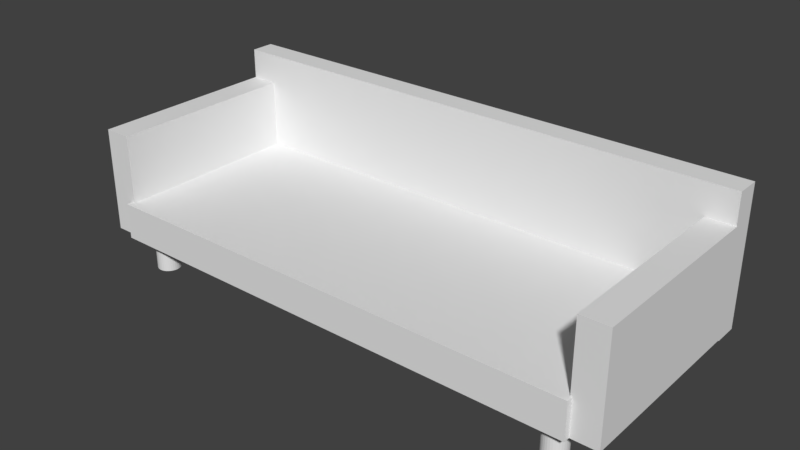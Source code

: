 # Source: Sofa.blend  (saved by Blender 2.79.0; exported with 4.5.12 LTS)
import bpy
from mathutils import Matrix  # noqa: F401  (used for matrix-valued properties, if any)

bpy.ops.wm.read_factory_settings(use_empty=True)
scene = bpy.context.scene
scene.name = 'Scene'

# ---- collections
col_collection_1 = bpy.data.collections.new('Collection 1'); scene.collection.children.link(col_collection_1)

# ---- materials (node trees are filled in below, after node groups)
mat_sofa_material = bpy.data.materials.new('Sofa_Material')
mat_sofa_material.alpha_threshold = 0.0
mat_sofa_material.use_transparent_shadow = False
mat_sofa_material.roughness = 0.5

# ---- material node trees

# ---- world
world_world = bpy.data.worlds.new('World'); scene.world = world_world
world_world.color = (0.05088, 0.05088, 0.05088)
world_world.use_sun_shadow = False
world_world.sun_shadow_jitter_overblur = 0.0
world_world.cycles.sampling_method = 'MANUAL'

# ---- meshes
me_cylinder_003 = bpy.data.meshes.new('Cylinder.003')
me_cylinder_003.from_pydata([(0.0, 1.0, -1.0), (0.0, 1.0, 1.0), (0.1951, 0.9808, -1.0), (0.1951, 0.9808, 1.0), (0.3827, 0.9239, -1.0), (0.3827, 0.9239, 1.0), (0.5556, 0.8315, -1.0), (0.5556, 0.8315, 1.0), (0.7071, 0.7071, -1.0), (0.7071, 0.7071, 1.0), (0.8315, 0.5556, -1.0), (0.8315, 0.5556, 1.0), (0.9239, 0.3827, -1.0), (0.9239, 0.3827, 1.0), (0.9808, 0.1951, -1.0), (0.9808, 0.1951, 1.0), (1.0, 7.55e-08, -1.0), (1.0, 7.55e-08, 1.0), (0.9808, -0.1951, -1.0), (0.9808, -0.1951, 1.0), (0.9239, -0.3827, -1.0), (0.9239, -0.3827, 1.0), (0.8315, -0.5556, -1.0), (0.8315, -0.5556, 1.0), (0.7071, -0.7071, -1.0), (0.7071, -0.7071, 1.0), (0.5556, -0.8315, -1.0), (0.5556, -0.8315, 1.0), (0.3827, -0.9239, -1.0), (0.3827, -0.9239, 1.0), (0.1951, -0.9808, -1.0), (0.1951, -0.9808, 1.0), (-3.258e-07, -1.0, -1.0), (-3.258e-07, -1.0, 1.0), (-0.1951, -0.9808, -1.0), (-0.1951, -0.9808, 1.0), (-0.3827, -0.9239, -1.0), (-0.3827, -0.9239, 1.0), (-0.5556, -0.8315, -1.0), (-0.5556, -0.8315, 1.0), (-0.7071, -0.7071, -1.0), (-0.7071, -0.7071, 1.0), (-0.8315, -0.5556, -1.0), (-0.8315, -0.5556, 1.0), (-0.9239, -0.3827, -1.0), (-0.9239, -0.3827, 1.0), (-0.9808, -0.1951, -1.0), (-0.9808, -0.1951, 1.0), (-1.0, 9.656e-07, -1.0), (-1.0, 9.656e-07, 1.0), (-0.9808, 0.1951, -1.0), (-0.9808, 0.1951, 1.0), (-0.9239, 0.3827, -1.0), (-0.9239, 0.3827, 1.0), (-0.8315, 0.5556, -1.0), (-0.8315, 0.5556, 1.0), (-0.7071, 0.7071, -1.0), (-0.7071, 0.7071, 1.0), (-0.5556, 0.8315, -1.0), (-0.5556, 0.8315, 1.0), (-0.3827, 0.9239, -1.0), (-0.3827, 0.9239, 1.0), (-0.1951, 0.9808, -1.0), (-0.1951, 0.9808, 1.0), (-38.55, 1.0, -1.0), (-38.55, 1.0, 1.0), (-38.36, 0.9808, -1.0), (-38.36, 0.9808, 1.0), (-38.17, 0.9239, -1.0), (-38.17, 0.9239, 1.0), (-38.0, 0.8315, -1.0), (-38.0, 0.8315, 1.0), (-37.85, 0.7071, -1.0), (-37.85, 0.7071, 1.0), (-37.72, 0.5556, -1.0), (-37.72, 0.5556, 1.0), (-37.63, 0.3827, -1.0), (-37.63, 0.3827, 1.0), (-37.57, 0.1951, -1.0), (-37.57, 0.1951, 1.0), (-37.55, -4.013e-07, -1.0), (-37.55, -4.013e-07, 1.0), (-37.57, -0.1951, -1.0), (-37.57, -0.1951, 1.0), (-37.63, -0.3827, -1.0), (-37.63, -0.3827, 1.0), (-37.72, -0.5556, -1.0), (-37.72, -0.5556, 1.0), (-37.85, -0.7071, -1.0), (-37.85, -0.7071, 1.0), (-38.0, -0.8315, -1.0), (-38.0, -0.8315, 1.0), (-38.17, -0.9239, -1.0), (-38.17, -0.9239, 1.0), (-38.36, -0.9808, -1.0), (-38.36, -0.9808, 1.0), (-38.55, -1.0, -1.0), (-38.55, -1.0, 1.0), (-38.75, -0.9808, -1.0), (-38.75, -0.9808, 1.0), (-38.94, -0.9239, -1.0), (-38.94, -0.9239, 1.0), (-39.11, -0.8315, -1.0), (-39.11, -0.8315, 1.0), (-39.26, -0.7071, -1.0), (-39.26, -0.7071, 1.0), (-39.38, -0.5556, -1.0), (-39.38, -0.5556, 1.0), (-39.48, -0.3827, -1.0), (-39.48, -0.3827, 1.0), (-39.53, -0.1951, -1.0), (-39.53, -0.1951, 1.0), (-39.55, 4.888e-07, -1.0), (-39.55, 4.888e-07, 1.0), (-39.53, 0.1951, -1.0), (-39.53, 0.1951, 1.0), (-39.48, 0.3827, -1.0), (-39.48, 0.3827, 1.0), (-39.38, 0.5556, -1.0), (-39.38, 0.5556, 1.0), (-39.26, 0.7071, -1.0), (-39.26, 0.7071, 1.0), (-39.11, 0.8315, -1.0), (-39.11, 0.8315, 1.0), (-38.94, 0.9239, -1.0), (-38.94, 0.9239, 1.0), (-38.75, 0.9808, -1.0), (-38.75, 0.9808, 1.0), (-38.55, 14.08, -1.0), (-38.55, 14.08, 1.0), (-38.36, 14.06, -1.0), (-38.36, 14.06, 1.0), (-38.17, 14.0, -1.0), (-38.17, 14.0, 1.0), (-38.0, 13.91, -1.0), (-38.0, 13.91, 1.0), (-37.85, 13.79, -1.0), (-37.85, 13.79, 1.0), (-37.72, 13.63, -1.0), (-37.72, 13.63, 1.0), (-37.63, 13.46, -1.0), (-37.63, 13.46, 1.0), (-37.57, 13.27, -1.0), (-37.57, 13.27, 1.0), (-37.55, 13.08, -1.0), (-37.55, 13.08, 1.0), (-37.57, 12.88, -1.0), (-37.57, 12.88, 1.0), (-37.63, 12.7, -1.0), (-37.63, 12.7, 1.0), (-37.72, 12.52, -1.0), (-37.72, 12.52, 1.0), (-37.85, 12.37, -1.0), (-37.85, 12.37, 1.0), (-38.0, 12.25, -1.0), (-38.0, 12.25, 1.0), (-38.17, 12.16, -1.0), (-38.17, 12.16, 1.0), (-38.36, 12.1, -1.0), (-38.36, 12.1, 1.0), (-38.55, 12.08, -1.0), (-38.55, 12.08, 1.0), (-38.75, 12.1, -1.0), (-38.75, 12.1, 1.0), (-38.94, 12.16, -1.0), (-38.94, 12.16, 1.0), (-39.11, 12.25, -1.0), (-39.11, 12.25, 1.0), (-39.26, 12.37, -1.0), (-39.26, 12.37, 1.0), (-39.38, 12.52, -1.0), (-39.38, 12.52, 1.0), (-39.48, 12.7, -1.0), (-39.48, 12.7, 1.0), (-39.53, 12.88, -1.0), (-39.53, 12.88, 1.0), (-39.55, 13.08, -1.0), (-39.55, 13.08, 1.0), (-39.53, 13.27, -1.0), (-39.53, 13.27, 1.0), (-39.48, 13.46, -1.0), (-39.48, 13.46, 1.0), (-39.38, 13.63, -1.0), (-39.38, 13.63, 1.0), (-39.26, 13.79, -1.0), (-39.26, 13.79, 1.0), (-39.11, 13.91, -1.0), (-39.11, 13.91, 1.0), (-38.94, 14.0, -1.0), (-38.94, 14.0, 1.0), (-38.75, 14.06, -1.0), (-38.75, 14.06, 1.0), (-0.175, 14.08, -1.0), (-0.175, 14.08, 1.0), (0.02008, 14.06, -1.0), (0.02008, 14.06, 1.0), (0.2077, 14.0, -1.0), (0.2077, 14.0, 1.0), (0.3806, 13.91, -1.0), (0.3806, 13.91, 1.0), (0.5321, 13.79, -1.0), (0.5321, 13.79, 1.0), (0.6565, 13.63, -1.0), (0.6565, 13.63, 1.0), (0.7489, 13.46, -1.0), (0.7489, 13.46, 1.0), (0.8058, 13.27, -1.0), (0.8058, 13.27, 1.0), (0.825, 13.08, -1.0), (0.825, 13.08, 1.0), (0.8058, 12.88, -1.0), (0.8058, 12.88, 1.0), (0.7489, 12.7, -1.0), (0.7489, 12.7, 1.0), (0.6565, 12.52, -1.0), (0.6565, 12.52, 1.0), (0.5321, 12.37, -1.0), (0.5321, 12.37, 1.0), (0.3806, 12.25, -1.0), (0.3806, 12.25, 1.0), (0.2077, 12.16, -1.0), (0.2077, 12.16, 1.0), (0.02008, 12.1, -1.0), (0.02008, 12.1, 1.0), (-0.175, 12.08, -1.0), (-0.175, 12.08, 1.0), (-0.3701, 12.1, -1.0), (-0.3701, 12.1, 1.0), (-0.5577, 12.16, -1.0), (-0.5577, 12.16, 1.0), (-0.7306, 12.25, -1.0), (-0.7306, 12.25, 1.0), (-0.8821, 12.37, -1.0), (-0.8821, 12.37, 1.0), (-1.006, 12.52, -1.0), (-1.006, 12.52, 1.0), (-1.099, 12.7, -1.0), (-1.099, 12.7, 1.0), (-1.156, 12.88, -1.0), (-1.156, 12.88, 1.0), (-1.175, 13.08, -1.0), (-1.175, 13.08, 1.0), (-1.156, 13.27, -1.0), (-1.156, 13.27, 1.0), (-1.099, 13.46, -1.0), (-1.099, 13.46, 1.0), (-1.006, 13.63, -1.0), (-1.006, 13.63, 1.0), (-0.8821, 13.79, -1.0), (-0.8821, 13.79, 1.0), (-0.7306, 13.91, -1.0), (-0.7306, 13.91, 1.0), (-0.5577, 14.0, -1.0), (-0.5577, 14.0, 1.0), (-0.3701, 14.06, -1.0), (-0.3701, 14.06, 1.0), (-40.64, -2.059, 0.7579), (-40.64, -2.059, 2.718), (-40.64, 14.91, 0.7579), (-40.64, 14.91, 2.718), (1.82, -2.059, 0.7579), (1.82, -2.059, 2.718), (1.82, 14.91, 0.7579), (1.82, 14.91, 2.718), (1.678, -1.56, 0.7859), (1.678, -1.56, 6.453), (1.678, 15.01, 0.7859), (1.678, 15.01, 6.453), (4.056, -1.56, 0.7859), (4.056, -1.56, 6.453), (4.056, 15.01, 0.7859), (4.056, 15.01, 6.453), (-42.63, 14.86, 0.6991), (-42.63, 14.86, 8.11), (-42.63, 16.93, 0.6991), (-42.63, 16.93, 8.11), (4.033, 14.86, 0.6991), (4.033, 14.86, 8.11), (4.033, 16.93, 0.6991), (4.033, 16.93, 8.11), (-42.69, -1.56, 0.7859), (-42.69, -1.56, 6.453), (-42.69, 15.01, 0.7859), (-42.69, 15.01, 6.453), (-40.31, -1.56, 0.7859), (-40.31, -1.56, 6.453), (-40.31, 15.01, 0.7859), (-40.31, 15.01, 6.453)], [], [(0, 1, 3, 2), (2, 3, 5, 4), (4, 5, 7, 6), (6, 7, 9, 8), (8, 9, 11, 10), (10, 11, 13, 12), (12, 13, 15, 14), (14, 15, 17, 16), (16, 17, 19, 18), (18, 19, 21, 20), (20, 21, 23, 22), (22, 23, 25, 24), (24, 25, 27, 26), (26, 27, 29, 28), (28, 29, 31, 30), (30, 31, 33, 32), (32, 33, 35, 34), (34, 35, 37, 36), (36, 37, 39, 38), (38, 39, 41, 40), (40, 41, 43, 42), (42, 43, 45, 44), (44, 45, 47, 46), (46, 47, 49, 48), (48, 49, 51, 50), (50, 51, 53, 52), (52, 53, 55, 54), (54, 55, 57, 56), (56, 57, 59, 58), (58, 59, 61, 60), (3, 1, 63, 61, 59, 57, 55, 53, 51, 49, 47, 45, 43, 41, 39, 37, 35, 33, 31, 29, 27, 25, 23, 21, 19, 17, 15, 13, 11, 9, 7, 5), (60, 61, 63, 62), (62, 63, 1, 0), (0, 2, 4, 6, 8, 10, 12, 14, 16, 18, 20, 22, 24, 26, 28, 30, 32, 34, 36, 38, 40, 42, 44, 46, 48, 50, 52, 54, 56, 58, 60, 62), (64, 65, 67, 66), (66, 67, 69, 68), (68, 69, 71, 70), (70, 71, 73, 72), (72, 73, 75, 74), (74, 75, 77, 76), (76, 77, 79, 78), (78, 79, 81, 80), (80, 81, 83, 82), (82, 83, 85, 84), (84, 85, 87, 86), (86, 87, 89, 88), (88, 89, 91, 90), (90, 91, 93, 92), (92, 93, 95, 94), (94, 95, 97, 96), (96, 97, 99, 98), (98, 99, 101, 100), (100, 101, 103, 102), (102, 103, 105, 104), (104, 105, 107, 106), (106, 107, 109, 108), (108, 109, 111, 110), (110, 111, 113, 112), (112, 113, 115, 114), (114, 115, 117, 116), (116, 117, 119, 118), (118, 119, 121, 120), (120, 121, 123, 122), (122, 123, 125, 124), (67, 65, 127, 125, 123, 121, 119, 117, 115, 113, 111, 109, 107, 105, 103, 101, 99, 97, 95, 93, 91, 89, 87, 85, 83, 81, 79, 77, 75, 73, 71, 69), (124, 125, 127, 126), (126, 127, 65, 64), (64, 66, 68, 70, 72, 74, 76, 78, 80, 82, 84, 86, 88, 90, 92, 94, 96, 98, 100, 102, 104, 106, 108, 110, 112, 114, 116, 118, 120, 122, 124, 126), (128, 129, 131, 130), (130, 131, 133, 132), (132, 133, 135, 134), (134, 135, 137, 136), (136, 137, 139, 138), (138, 139, 141, 140), (140, 141, 143, 142), (142, 143, 145, 144), (144, 145, 147, 146), (146, 147, 149, 148), (148, 149, 151, 150), (150, 151, 153, 152), (152, 153, 155, 154), (154, 155, 157, 156), (156, 157, 159, 158), (158, 159, 161, 160), (160, 161, 163, 162), (162, 163, 165, 164), (164, 165, 167, 166), (166, 167, 169, 168), (168, 169, 171, 170), (170, 171, 173, 172), (172, 173, 175, 174), (174, 175, 177, 176), (176, 177, 179, 178), (178, 179, 181, 180), (180, 181, 183, 182), (182, 183, 185, 184), (184, 185, 187, 186), (186, 187, 189, 188), (131, 129, 191, 189, 187, 185, 183, 181, 179, 177, 175, 173, 171, 169, 167, 165, 163, 161, 159, 157, 155, 153, 151, 149, 147, 145, 143, 141, 139, 137, 135, 133), (188, 189, 191, 190), (190, 191, 129, 128), (128, 130, 132, 134, 136, 138, 140, 142, 144, 146, 148, 150, 152, 154, 156, 158, 160, 162, 164, 166, 168, 170, 172, 174, 176, 178, 180, 182, 184, 186, 188, 190), (192, 193, 195, 194), (194, 195, 197, 196), (196, 197, 199, 198), (198, 199, 201, 200), (200, 201, 203, 202), (202, 203, 205, 204), (204, 205, 207, 206), (206, 207, 209, 208), (208, 209, 211, 210), (210, 211, 213, 212), (212, 213, 215, 214), (214, 215, 217, 216), (216, 217, 219, 218), (218, 219, 221, 220), (220, 221, 223, 222), (222, 223, 225, 224), (224, 225, 227, 226), (226, 227, 229, 228), (228, 229, 231, 230), (230, 231, 233, 232), (232, 233, 235, 234), (234, 235, 237, 236), (236, 237, 239, 238), (238, 239, 241, 240), (240, 241, 243, 242), (242, 243, 245, 244), (244, 245, 247, 246), (246, 247, 249, 248), (248, 249, 251, 250), (250, 251, 253, 252), (195, 193, 255, 253, 251, 249, 247, 245, 243, 241, 239, 237, 235, 233, 231, 229, 227, 225, 223, 221, 219, 217, 215, 213, 211, 209, 207, 205, 203, 201, 199, 197), (252, 253, 255, 254), (254, 255, 193, 192), (192, 194, 196, 198, 200, 202, 204, 206, 208, 210, 212, 214, 216, 218, 220, 222, 224, 226, 228, 230, 232, 234, 236, 238, 240, 242, 244, 246, 248, 250, 252, 254), (256, 257, 259, 258), (258, 259, 263, 262), (262, 263, 261, 260), (260, 261, 257, 256), (258, 262, 260, 256), (263, 259, 257, 261), (264, 265, 267, 266), (266, 267, 271, 270), (270, 271, 269, 268), (268, 269, 265, 264), (266, 270, 268, 264), (271, 267, 265, 269), (272, 273, 275, 274), (274, 275, 279, 278), (278, 279, 277, 276), (276, 277, 273, 272), (274, 278, 276, 272), (279, 275, 273, 277), (280, 281, 283, 282), (282, 283, 287, 286), (286, 287, 285, 284), (284, 285, 281, 280), (282, 286, 284, 280), (287, 283, 281, 285)])
_uv = me_cylinder_003.uv_layers.new(name='UVMap')
_uv.uv.foreach_set('vector', [0.645, 0.8524, 0.645, 0.8187, 0.6481, 0.8187, 0.6481, 0.8524, 0.6481, 0.8524, 0.6481, 0.8187, 0.6511, 0.8187, 0.6511, 0.8524, 0.6511, 0.8524, 0.6511, 0.8187, 0.6539, 0.8187, 0.6539, 0.8524, 0.6539, 0.8524, 0.6539, 0.8187, 0.6563, 0.8187, 0.6563, 0.8524, 0.5658, 0.8524, 0.5658, 0.8187, 0.5682, 0.8187, 0.5682, 0.8524, 0.5682, 0.8524, 0.5682, 0.8187, 0.5709, 0.8187, 0.5709, 0.8524, 0.5709, 0.8524, 0.5709, 0.8187, 0.5739, 0.8187, 0.5739, 0.8524, 0.5739, 0.8524, 0.5739, 0.8187, 0.5771, 0.8187, 0.5771, 0.8524, 0.5771, 0.8524, 0.5771, 0.8187, 0.5802, 0.8187, 0.5802, 0.8524, 0.5802, 0.8524, 0.5802, 0.8187, 0.5832, 0.8187, 0.5832, 0.8524, 0.5832, 0.8524, 0.5832, 0.8187, 0.586, 0.8187, 0.586, 0.8524, 0.586, 0.8524, 0.586, 0.8187, 0.5884, 0.8187, 0.5884, 0.8524, 0.5884, 0.8524, 0.5884, 0.8187, 0.5908, 0.8187, 0.5908, 0.8524, 0.5908, 0.8524, 0.5908, 0.8187, 0.5936, 0.8187, 0.5936, 0.8524, 0.5936, 0.8524, 0.5936, 0.8187, 0.5966, 0.8187, 0.5966, 0.8524, 0.5966, 0.8524, 0.5966, 0.8187, 0.5997, 0.8187, 0.5997, 0.8524, 0.5997, 0.8524, 0.5997, 0.8187, 0.6028, 0.8187, 0.6028, 0.8524, 0.6028, 0.8524, 0.6028, 0.8187, 0.6058, 0.8187, 0.6058, 0.8524, 0.6058, 0.8524, 0.6058, 0.8187, 0.6086, 0.8187, 0.6086, 0.8524, 0.6086, 0.8524, 0.6086, 0.8187, 0.611, 0.8187, 0.611, 0.8524, 0.5658, 0.8187, 0.5658, 0.8524, 0.5633, 0.8524, 0.5633, 0.8187, 0.5633, 0.8187, 0.5633, 0.8524, 0.5606, 0.8524, 0.5606, 0.8187, 0.5606, 0.8187, 0.5606, 0.8524, 0.5576, 0.8524, 0.5576, 0.8187, 0.5576, 0.8187, 0.5576, 0.8524, 0.5544, 0.8524, 0.5544, 0.8187, 0.5544, 0.8187, 0.5544, 0.8524, 0.5513, 0.8524, 0.5513, 0.8187, 0.5513, 0.8187, 0.5513, 0.8524, 0.5483, 0.8524, 0.5483, 0.8187, 0.5483, 0.8187, 0.5483, 0.8524, 0.5455, 0.8524, 0.5455, 0.8187, 0.5455, 0.8187, 0.5455, 0.8524, 0.5431, 0.8524, 0.5431, 0.8187, 0.6337, 0.8524, 0.6337, 0.8187, 0.6361, 0.8187, 0.6361, 0.8524, 0.6361, 0.8524, 0.6361, 0.8187, 0.6388, 0.8187, 0.6388, 0.8524, 0.653, 0.8187, 0.65, 0.8181, 0.6471, 0.8168, 0.6445, 0.815, 0.6422, 0.8126, 0.6405, 0.8099, 0.6393, 0.8068, 0.6387, 0.8036, 0.6387, 0.8003, 0.6393, 0.7971, 0.6405, 0.794, 0.6422, 0.7913, 0.6445, 0.789, 0.6471, 0.7871, 0.65, 0.7859, 0.653, 0.7852, 0.6562, 0.7852, 0.6593, 0.7859, 0.6622, 0.7871, 0.6648, 0.789, 0.667, 0.7913, 0.6687, 0.794, 0.6699, 0.7971, 0.6705, 0.8003, 0.6705, 0.8036, 0.6699, 0.8068, 0.6687, 0.8099, 0.667, 0.8126, 0.6648, 0.815, 0.6622, 0.8168, 0.6593, 0.8181, 0.6562, 0.8187, 0.6388, 0.8524, 0.6388, 0.8187, 0.6419, 0.8187, 0.6419, 0.8524, 0.6419, 0.8524, 0.6419, 0.8187, 0.645, 0.8187, 0.645, 0.8524, 0.6068, 0.8003, 0.6074, 0.7971, 0.6086, 0.794, 0.6104, 0.7913, 0.6126, 0.789, 0.6152, 0.7871, 0.6181, 0.7859, 0.6212, 0.7852, 0.6243, 0.7852, 0.6274, 0.7859, 0.6303, 0.7871, 0.6329, 0.789, 0.6351, 0.7913, 0.6369, 0.794, 0.6381, 0.7971, 0.6387, 0.8003, 0.6387, 0.8036, 0.6381, 0.8068, 0.6369, 0.8099, 0.6351, 0.8126, 0.6329, 0.815, 0.6303, 0.8168, 0.6274, 0.8181, 0.6243, 0.8187, 0.6212, 0.8187, 0.6181, 0.8181, 0.6152, 0.8168, 0.6126, 0.815, 0.6104, 0.8126, 0.6086, 0.8099, 0.6074, 0.8068, 0.6068, 0.8036, 0.4964, 0.8435, 0.4964, 0.8099, 0.4995, 0.8099, 0.4995, 0.8435, 0.4995, 0.8435, 0.4995, 0.8099, 0.5025, 0.8099, 0.5025, 0.8435, 0.5025, 0.8435, 0.5025, 0.8099, 0.5053, 0.8099, 0.5053, 0.8435, 0.5053, 0.8435, 0.5053, 0.8099, 0.5077, 0.8099, 0.5077, 0.8435, 0.4172, 0.8099, 0.4172, 0.8435, 0.4148, 0.8435, 0.4148, 0.8099, 0.4148, 0.8099, 0.4148, 0.8435, 0.412, 0.8435, 0.412, 0.8099, 0.412, 0.8099, 0.412, 0.8435, 0.409, 0.8435, 0.409, 0.8099, 0.409, 0.8099, 0.409, 0.8435, 0.4059, 0.8435, 0.4059, 0.8099, 0.4059, 0.8099, 0.4059, 0.8435, 0.4027, 0.8435, 0.4027, 0.8099, 0.4027, 0.8099, 0.4027, 0.8435, 0.3997, 0.8435, 0.3997, 0.8099, 0.3997, 0.8099, 0.3997, 0.8435, 0.397, 0.8435, 0.397, 0.8099, 0.397, 0.8099, 0.397, 0.8435, 0.3946, 0.8435, 0.3946, 0.8099, 0.5304, 0.8099, 0.5304, 0.8435, 0.5279, 0.8435, 0.5279, 0.8099, 0.5279, 0.8099, 0.5279, 0.8435, 0.5252, 0.8435, 0.5252, 0.8099, 0.5252, 0.8099, 0.5252, 0.8435, 0.5222, 0.8435, 0.5222, 0.8099, 0.5222, 0.8099, 0.5222, 0.8435, 0.519, 0.8435, 0.519, 0.8099, 0.519, 0.8099, 0.519, 0.8435, 0.5159, 0.8435, 0.5159, 0.8099, 0.5159, 0.8099, 0.5159, 0.8435, 0.5129, 0.8435, 0.5129, 0.8099, 0.5129, 0.8099, 0.5129, 0.8435, 0.5102, 0.8435, 0.5102, 0.8099, 0.5102, 0.8099, 0.5102, 0.8435, 0.5077, 0.8435, 0.5077, 0.8099, 0.3719, 0.8435, 0.3719, 0.8099, 0.3743, 0.8099, 0.3743, 0.8435, 0.3743, 0.8435, 0.3743, 0.8099, 0.3771, 0.8099, 0.3771, 0.8435, 0.3771, 0.8435, 0.3771, 0.8099, 0.3801, 0.8099, 0.3801, 0.8435, 0.3801, 0.8435, 0.3801, 0.8099, 0.3832, 0.8099, 0.3832, 0.8435, 0.3832, 0.8435, 0.3832, 0.8099, 0.3864, 0.8099, 0.3864, 0.8435, 0.3864, 0.8435, 0.3864, 0.8099, 0.3894, 0.8099, 0.3894, 0.8435, 0.3894, 0.8435, 0.3894, 0.8099, 0.3921, 0.8099, 0.3921, 0.8435, 0.3921, 0.8435, 0.3921, 0.8099, 0.3946, 0.8099, 0.3946, 0.8435, 0.4851, 0.8435, 0.4851, 0.8099, 0.4875, 0.8099, 0.4875, 0.8435, 0.4875, 0.8435, 0.4875, 0.8099, 0.4903, 0.8099, 0.4903, 0.8435, 0.5744, 0.8068, 0.5732, 0.8099, 0.5714, 0.8126, 0.5692, 0.815, 0.5666, 0.8168, 0.5637, 0.8181, 0.5606, 0.8187, 0.5575, 0.8187, 0.5544, 0.8181, 0.5515, 0.8168, 0.5489, 0.815, 0.5467, 0.8126, 0.5449, 0.8099, 0.5437, 0.8068, 0.5431, 0.8036, 0.5431, 0.8003, 0.5437, 0.7971, 0.5449, 0.794, 0.5467, 0.7913, 0.5489, 0.789, 0.5515, 0.7871, 0.5544, 0.7859, 0.5575, 0.7852, 0.5606, 0.7852, 0.5637, 0.7859, 0.5666, 0.7871, 0.5692, 0.789, 0.5714, 0.7913, 0.5732, 0.794, 0.5744, 0.7971, 0.575, 0.8003, 0.575, 0.8036, 0.4903, 0.8435, 0.4903, 0.8099, 0.4933, 0.8099, 0.4933, 0.8435, 0.4933, 0.8435, 0.4933, 0.8099, 0.4964, 0.8099, 0.4964, 0.8435, 0.7259, 0.8168, 0.723, 0.8181, 0.7199, 0.8187, 0.7168, 0.8187, 0.7137, 0.8181, 0.7108, 0.8168, 0.7082, 0.815, 0.706, 0.8126, 0.7042, 0.8099, 0.703, 0.8068, 0.7024, 0.8036, 0.7024, 0.8003, 0.703, 0.7971, 0.7042, 0.794, 0.706, 0.7913, 0.7082, 0.789, 0.7108, 0.7871, 0.7137, 0.7859, 0.7168, 0.7852, 0.7199, 0.7852, 0.723, 0.7859, 0.7259, 0.7871, 0.7285, 0.789, 0.7307, 0.7913, 0.7324, 0.794, 0.7336, 0.7971, 0.7343, 0.8003, 0.7343, 0.8036, 0.7336, 0.8068, 0.7324, 0.8099, 0.7307, 0.8126, 0.7285, 0.815, 0.7355, 0.8524, 0.7355, 0.8187, 0.7386, 0.8187, 0.7386, 0.8524, 0.7386, 0.8524, 0.7386, 0.8187, 0.7416, 0.8187, 0.7416, 0.8524, 0.7416, 0.8524, 0.7416, 0.8187, 0.7444, 0.8187, 0.7444, 0.8524, 0.7444, 0.8524, 0.7444, 0.8187, 0.7468, 0.8187, 0.7468, 0.8524, 0.6337, 0.8187, 0.6337, 0.8524, 0.6312, 0.8524, 0.6312, 0.8187, 0.6312, 0.8187, 0.6312, 0.8524, 0.6285, 0.8524, 0.6285, 0.8187, 0.6285, 0.8187, 0.6285, 0.8524, 0.6255, 0.8524, 0.6255, 0.8187, 0.6255, 0.8187, 0.6255, 0.8524, 0.6223, 0.8524, 0.6223, 0.8187, 0.6223, 0.8187, 0.6223, 0.8524, 0.6192, 0.8524, 0.6192, 0.8187, 0.6192, 0.8187, 0.6192, 0.8524, 0.6162, 0.8524, 0.6162, 0.8187, 0.6162, 0.8187, 0.6162, 0.8524, 0.6134, 0.8524, 0.6134, 0.8187, 0.6134, 0.8187, 0.6134, 0.8524, 0.611, 0.8524, 0.611, 0.8187, 0.7016, 0.8524, 0.7016, 0.8187, 0.704, 0.8187, 0.704, 0.8524, 0.704, 0.8524, 0.704, 0.8187, 0.7068, 0.8187, 0.7068, 0.8524, 0.7068, 0.8524, 0.7068, 0.8187, 0.7098, 0.8187, 0.7098, 0.8524, 0.7098, 0.8524, 0.7098, 0.8187, 0.7129, 0.8187, 0.7129, 0.8524, 0.7129, 0.8524, 0.7129, 0.8187, 0.716, 0.8187, 0.716, 0.8524, 0.716, 0.8524, 0.716, 0.8187, 0.719, 0.8187, 0.719, 0.8524, 0.719, 0.8524, 0.719, 0.8187, 0.7218, 0.8187, 0.7218, 0.8524, 0.7218, 0.8524, 0.7218, 0.8187, 0.7242, 0.8187, 0.7242, 0.8524, 0.4172, 0.8435, 0.4172, 0.8099, 0.4196, 0.8099, 0.4196, 0.8435, 0.4196, 0.8435, 0.4196, 0.8099, 0.4224, 0.8099, 0.4224, 0.8435, 0.4224, 0.8435, 0.4224, 0.8099, 0.4254, 0.8099, 0.4254, 0.8435, 0.4254, 0.8435, 0.4254, 0.8099, 0.4285, 0.8099, 0.4285, 0.8435, 0.4285, 0.8435, 0.4285, 0.8099, 0.4316, 0.8099, 0.4316, 0.8435, 0.4316, 0.8435, 0.4316, 0.8099, 0.4346, 0.8099, 0.4346, 0.8435, 0.4346, 0.8435, 0.4346, 0.8099, 0.4374, 0.8099, 0.4374, 0.8435, 0.4374, 0.8435, 0.4374, 0.8099, 0.4398, 0.8099, 0.4398, 0.8435, 0.7242, 0.8524, 0.7242, 0.8187, 0.7266, 0.8187, 0.7266, 0.8524, 0.7266, 0.8524, 0.7266, 0.8187, 0.7294, 0.8187, 0.7294, 0.8524, 0.7349, 0.8068, 0.7343, 0.8036, 0.7343, 0.8003, 0.7349, 0.7971, 0.7361, 0.794, 0.7378, 0.7913, 0.74, 0.789, 0.7426, 0.7871, 0.7455, 0.7859, 0.7486, 0.7852, 0.7518, 0.7852, 0.7548, 0.7859, 0.7577, 0.7871, 0.7603, 0.789, 0.7626, 0.7913, 0.7643, 0.794, 0.7655, 0.7971, 0.7661, 0.8003, 0.7661, 0.8036, 0.7655, 0.8068, 0.7643, 0.8099, 0.7626, 0.8126, 0.7603, 0.815, 0.7577, 0.8168, 0.7548, 0.8181, 0.7518, 0.8187, 0.7486, 0.8187, 0.7455, 0.8181, 0.7426, 0.8168, 0.74, 0.815, 0.7378, 0.8126, 0.7361, 0.8099, 0.7294, 0.8524, 0.7294, 0.8187, 0.7324, 0.8187, 0.7324, 0.8524, 0.7324, 0.8524, 0.7324, 0.8187, 0.7355, 0.8187, 0.7355, 0.8524, 0.7661, 0.8003, 0.7667, 0.7971, 0.7679, 0.794, 0.7697, 0.7913, 0.7719, 0.789, 0.7745, 0.7871, 0.7774, 0.7859, 0.7805, 0.7852, 0.7836, 0.7852, 0.7867, 0.7859, 0.7896, 0.7871, 0.7922, 0.789, 0.7944, 0.7913, 0.7962, 0.794, 0.7974, 0.7971, 0.798, 0.8003, 0.798, 0.8036, 0.7974, 0.8068, 0.7962, 0.8099, 0.7944, 0.8126, 0.7922, 0.815, 0.7896, 0.8168, 0.7867, 0.8181, 0.7836, 0.8187, 0.7805, 0.8187, 0.7774, 0.8181, 0.7745, 0.8168, 0.7719, 0.815, 0.7697, 0.8126, 0.7679, 0.8099, 0.7667, 0.8068, 0.7661, 0.8036, 0.4738, 0.8099, 0.4738, 0.8435, 0.4707, 0.8435, 0.4707, 0.8099, 0.4707, 0.8099, 0.4707, 0.8435, 0.4676, 0.8435, 0.4676, 0.8099, 0.4676, 0.8099, 0.4676, 0.8435, 0.4649, 0.8435, 0.4649, 0.8099, 0.4649, 0.8099, 0.4649, 0.8435, 0.4625, 0.8435, 0.4625, 0.8099, 0.6563, 0.8524, 0.6563, 0.8187, 0.6587, 0.8187, 0.6587, 0.8524, 0.6587, 0.8524, 0.6587, 0.8187, 0.6615, 0.8187, 0.6615, 0.8524, 0.6615, 0.8524, 0.6615, 0.8187, 0.6645, 0.8187, 0.6645, 0.8524, 0.6645, 0.8524, 0.6645, 0.8187, 0.6676, 0.8187, 0.6676, 0.8524, 0.6676, 0.8524, 0.6676, 0.8187, 0.6707, 0.8187, 0.6707, 0.8524, 0.6707, 0.8524, 0.6707, 0.8187, 0.6737, 0.8187, 0.6737, 0.8524, 0.6737, 0.8524, 0.6737, 0.8187, 0.6765, 0.8187, 0.6765, 0.8524, 0.6765, 0.8524, 0.6765, 0.8187, 0.6789, 0.8187, 0.6789, 0.8524, 0.4398, 0.8435, 0.4398, 0.8099, 0.4422, 0.8099, 0.4422, 0.8435, 0.4422, 0.8435, 0.4422, 0.8099, 0.445, 0.8099, 0.445, 0.8435, 0.445, 0.8435, 0.445, 0.8099, 0.448, 0.8099, 0.448, 0.8435, 0.448, 0.8435, 0.448, 0.8099, 0.4511, 0.8099, 0.4511, 0.8435, 0.4511, 0.8435, 0.4511, 0.8099, 0.4543, 0.8099, 0.4543, 0.8435, 0.4543, 0.8435, 0.4543, 0.8099, 0.4573, 0.8099, 0.4573, 0.8435, 0.4573, 0.8435, 0.4573, 0.8099, 0.46, 0.8099, 0.46, 0.8435, 0.46, 0.8435, 0.46, 0.8099, 0.4625, 0.8099, 0.4625, 0.8435, 0.6789, 0.8524, 0.6789, 0.8187, 0.6814, 0.8187, 0.6814, 0.8524, 0.6814, 0.8524, 0.6814, 0.8187, 0.6841, 0.8187, 0.6841, 0.8524, 0.6841, 0.8524, 0.6841, 0.8187, 0.6871, 0.8187, 0.6871, 0.8524, 0.6871, 0.8524, 0.6871, 0.8187, 0.6902, 0.8187, 0.6902, 0.8524, 0.6902, 0.8524, 0.6902, 0.8187, 0.6934, 0.8187, 0.6934, 0.8524, 0.6934, 0.8524, 0.6934, 0.8187, 0.6964, 0.8187, 0.6964, 0.8524, 0.6964, 0.8524, 0.6964, 0.8187, 0.6991, 0.8187, 0.6991, 0.8524, 0.6991, 0.8524, 0.6991, 0.8187, 0.7016, 0.8187, 0.7016, 0.8524, 0.4851, 0.8099, 0.4851, 0.8435, 0.4827, 0.8435, 0.4827, 0.8099, 0.4827, 0.8099, 0.4827, 0.8435, 0.4799, 0.8435, 0.4799, 0.8099, 0.5893, 0.8187, 0.5863, 0.8181, 0.5834, 0.8168, 0.5807, 0.815, 0.5785, 0.8126, 0.5768, 0.8099, 0.5756, 0.8068, 0.575, 0.8036, 0.575, 0.8003, 0.5756, 0.7971, 0.5768, 0.794, 0.5785, 0.7913, 0.5807, 0.789, 0.5834, 0.7871, 0.5863, 0.7859, 0.5893, 0.7852, 0.5925, 0.7852, 0.5955, 0.7859, 0.5984, 0.7871, 0.6011, 0.789, 0.6033, 0.7913, 0.605, 0.794, 0.6062, 0.7971, 0.6068, 0.8003, 0.6068, 0.8036, 0.6062, 0.8068, 0.605, 0.8099, 0.6033, 0.8126, 0.6011, 0.815, 0.5984, 0.8168, 0.5955, 0.8181, 0.5925, 0.8187, 0.4799, 0.8099, 0.4799, 0.8435, 0.4769, 0.8435, 0.4769, 0.8099, 0.4769, 0.8099, 0.4769, 0.8435, 0.4738, 0.8435, 0.4738, 0.8099, 0.6712, 0.8068, 0.6705, 0.8036, 0.6705, 0.8003, 0.6712, 0.7971, 0.6724, 0.794, 0.6741, 0.7913, 0.6763, 0.789, 0.6789, 0.7871, 0.6818, 0.7859, 0.6849, 0.7852, 0.688, 0.7852, 0.6911, 0.7859, 0.694, 0.7871, 0.6966, 0.789, 0.6988, 0.7913, 0.7006, 0.794, 0.7018, 0.7971, 0.7024, 0.8003, 0.7024, 0.8036, 0.7018, 0.8068, 0.7006, 0.8099, 0.6988, 0.8126, 0.6966, 0.815, 0.694, 0.8168, 0.6911, 0.8181, 0.688, 0.8187, 0.6849, 0.8187, 0.6818, 0.8181, 0.6789, 0.8168, 0.6763, 0.815, 0.6741, 0.8126, 0.6724, 0.8099, 0.3057, 1.0, 0.2743, 1.0, 0.2743, 0.7145, 0.3057, 0.7145, 0.9686, 0.7145, 0.9373, 0.7145, 0.9373, 0.0, 0.9686, 0.0, 0.2743, 1.0, 0.243, 1.0, 0.243, 0.7145, 0.2743, 0.7145, 1.0, 0.7145, 0.9686, 0.7145, 0.9686, 0.0, 1.0, 0.0, 0.2716, 0.7145, 0.2716, 0.0, 0.5431, 8.024e-09, 0.5431, 0.7145, 7.632e-08, 0.7145, 0.0, 0.0, 0.2716, 0.0, 0.2716, 0.7145, 0.09071, 0.9933, 2.29e-08, 0.9933, 0.0, 0.7145, 0.09071, 0.7145, 0.41, 0.7145, 0.41, 0.8099, 0.3719, 0.8099, 0.3719, 0.7145, 0.8466, 0.5576, 0.9373, 0.5576, 0.9373, 0.8363, 0.8466, 0.8363, 0.41, 0.8099, 0.41, 0.7145, 0.448, 0.7145, 0.448, 0.8099, 0.09071, 0.7145, 0.1288, 0.7145, 0.1288, 0.9933, 0.09071, 0.9933, 0.1288, 0.7145, 0.1668, 0.7145, 0.1668, 0.9933, 0.1288, 0.9933, 0.3057, 0.8392, 0.3057, 0.7145, 0.3388, 0.7145, 0.3388, 0.8392, 0.6617, 6.419e-08, 0.7804, 0.0, 0.7804, 0.7852, 0.6617, 0.7852, 0.3388, 0.8392, 0.3388, 0.7145, 0.3719, 0.7145, 0.3719, 0.8392, 0.6617, 0.7852, 0.5431, 0.7852, 0.5431, 0.0, 0.6617, 0.0, 0.8135, 0.7852, 0.8135, 0.0, 0.8466, 8.024e-09, 0.8466, 0.7852, 0.7804, 0.7852, 0.7804, 0.0, 0.8135, 0.0, 0.8135, 0.7852, 0.9373, 0.2788, 0.8466, 0.2788, 0.8466, 4.814e-08, 0.9373, 0.0, 0.448, 0.8099, 0.448, 0.7145, 0.4861, 0.7145, 0.4861, 0.8099, 0.9373, 0.5576, 0.8466, 0.5576, 0.8466, 0.2788, 0.9373, 0.2788, 0.4861, 0.8099, 0.4861, 0.7145, 0.5242, 0.7145, 0.5242, 0.8099, 0.1668, 0.7145, 0.2049, 0.7145, 0.2049, 0.9933, 0.1668, 0.9933, 0.2049, 0.7145, 0.243, 0.7145, 0.243, 0.9933, 0.2049, 0.9933])
me_cylinder_003.materials.append(mat_sofa_material)
me_cylinder_003.use_remesh_preserve_volume = False
me_cylinder_003.use_remesh_preserve_attributes = False
me_cylinder_003.use_mirror_vertex_groups = False
me_cylinder_003.update()

# ---- objects
ob_cylinder_003 = bpy.data.objects.new('Cylinder.003', me_cylinder_003)

# ---- transforms, parenting, visibility, modifiers, constraints
ob_cylinder_003.location = (4.317, -1.429, 0.4259)
ob_cylinder_003.scale = (0.2224, 0.2224, 0.3529)
ob_cylinder_003.lineart.crease_threshold = 0.0

# ---- collection membership
col_collection_1.objects.link(ob_cylinder_003)

# ---- scene / render settings (as saved in the file)
scene.frame_start = 1; scene.frame_end = 250; scene.frame_set(1)
scene.render.engine = 'BLENDER_EEVEE_NEXT'
scene.render.resolution_percentage = 50
scene.render.dither_intensity = 0.0
scene.cycles.use_denoising = False
scene.cycles.samples = 128
scene.cycles.sampling_pattern = 'TABULATED_SOBOL'
scene.cycles.use_adaptive_sampling = False
scene.cycles.use_light_tree = False
scene.cycles.blur_glossy = 0.0
scene.cycles.sample_clamp_indirect = 0.0
scene.view_settings.view_transform = 'Standard'
bpy.context.view_layer.update()

# ---- added for rendering (the .blend has no active camera and no usable light): camera, sun
cam_auto = bpy.data.cameras.new('AutoCamera')
cam_auto.lens = 50.0
cam_auto.sensor_width = 36.0
cam_auto.clip_end = 1000.0
ob_auto_camera = bpy.data.objects.new('AutoCamera', cam_auto)
scene.collection.objects.link(ob_auto_camera)
ob_auto_camera.location = (10.8215, -12.7352, 10.3206)
ob_auto_camera.rotation_euler = (1.09748, -7.21219e-08, 0.694738)
scene.camera = ob_auto_camera
light_auto_sun = bpy.data.lights.new('AutoSun', 'SUN')
light_auto_sun.energy = 3.0
light_auto_sun.angle = 0.0523599
ob_auto_sun = bpy.data.objects.new('AutoSun', light_auto_sun)
scene.collection.objects.link(ob_auto_sun)
ob_auto_sun.rotation_euler = (0.872665, 0.174533, 0.523599)
bpy.context.view_layer.update()
